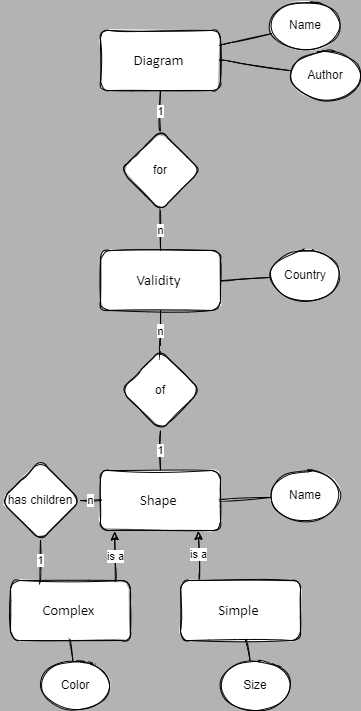

The diagram above was exported from draw.io. Its source (the exported page's mxGraphModel, read from the mxfile embedded in the PNG):
<mxGraphModel dx="212" dy="326" grid="1" gridSize="10" guides="1" tooltips="1" connect="1" arrows="1" fold="1" page="1" pageScale="1" pageWidth="827" pageHeight="1169" background="#B3B3B3" math="0" shadow="1">
  <root>
    <mxCell id="0" />
    <mxCell id="1" parent="0" />
    <mxCell id="G0N91AVeveQITy-oS1RW-1" value="&lt;span style=&quot;font-size: 11.0pt ; font-family: &amp;#34;calibri&amp;#34; , sans-serif&quot;&gt;Validity&amp;nbsp;&lt;/span&gt;" style="rounded=1;whiteSpace=wrap;html=1;sketch=1;" parent="1" vertex="1">
      <mxGeometry x="260" y="290" width="120" height="60" as="geometry" />
    </mxCell>
    <mxCell id="G0N91AVeveQITy-oS1RW-19" value="&lt;span style=&quot;font-size: 11.0pt ; font-family: &amp;#34;calibri&amp;#34; , sans-serif&quot;&gt;Diagram&amp;nbsp;&lt;/span&gt;" style="rounded=1;whiteSpace=wrap;html=1;sketch=1;" parent="1" vertex="1">
      <mxGeometry x="260" y="70" width="120" height="60" as="geometry" />
    </mxCell>
    <mxCell id="G0N91AVeveQITy-oS1RW-21" value="Name" style="ellipse;whiteSpace=wrap;html=1;fontStyle=0;rounded=1;sketch=1;" parent="1" vertex="1">
      <mxGeometry x="430" y="40" width="70" height="50" as="geometry" />
    </mxCell>
    <mxCell id="G0N91AVeveQITy-oS1RW-23" style="rounded=1;orthogonalLoop=1;jettySize=auto;html=1;startArrow=none;startFill=0;endArrow=none;endFill=0;sketch=1;curved=1;" parent="1" source="G0N91AVeveQITy-oS1RW-19" target="G0N91AVeveQITy-oS1RW-21" edge="1">
      <mxGeometry relative="1" as="geometry">
        <mxPoint x="268.52" y="333.48" as="sourcePoint" />
        <mxPoint x="259.7323960179133" y="299.4702727393151" as="targetPoint" />
      </mxGeometry>
    </mxCell>
    <mxCell id="G0N91AVeveQITy-oS1RW-25" value="for" style="rhombus;whiteSpace=wrap;html=1;rounded=1;sketch=1;" parent="1" vertex="1">
      <mxGeometry x="280" y="170" width="80" height="80" as="geometry" />
    </mxCell>
    <mxCell id="G0N91AVeveQITy-oS1RW-26" style="rounded=1;orthogonalLoop=1;jettySize=auto;html=1;exitX=0.5;exitY=1;exitDx=0;exitDy=0;startArrow=none;startFill=0;endArrow=none;endFill=0;entryX=0.5;entryY=0;entryDx=0;entryDy=0;sketch=1;curved=1;" parent="1" source="G0N91AVeveQITy-oS1RW-25" target="G0N91AVeveQITy-oS1RW-1" edge="1">
      <mxGeometry relative="1" as="geometry">
        <mxPoint x="730" y="370" as="sourcePoint" />
        <mxPoint x="650" y="370" as="targetPoint" />
      </mxGeometry>
    </mxCell>
    <mxCell id="G0N91AVeveQITy-oS1RW-29" value="n" style="edgeLabel;html=1;align=center;verticalAlign=middle;resizable=0;points=[];rounded=1;sketch=1;" parent="G0N91AVeveQITy-oS1RW-26" connectable="0" vertex="1">
      <mxGeometry x="0.5517" y="1" relative="1" as="geometry">
        <mxPoint x="-1" y="-11" as="offset" />
      </mxGeometry>
    </mxCell>
    <mxCell id="G0N91AVeveQITy-oS1RW-27" style="rounded=1;orthogonalLoop=1;jettySize=auto;html=1;exitX=0.5;exitY=0;exitDx=0;exitDy=0;startArrow=none;startFill=0;endArrow=none;endFill=0;entryX=0.5;entryY=1;entryDx=0;entryDy=0;sketch=1;curved=1;" parent="1" source="G0N91AVeveQITy-oS1RW-25" target="G0N91AVeveQITy-oS1RW-19" edge="1">
      <mxGeometry relative="1" as="geometry">
        <mxPoint x="480" y="370" as="sourcePoint" />
        <mxPoint x="530" y="370" as="targetPoint" />
      </mxGeometry>
    </mxCell>
    <mxCell id="G0N91AVeveQITy-oS1RW-28" value="1" style="edgeLabel;html=1;align=center;verticalAlign=middle;resizable=0;points=[];rounded=1;sketch=1;" parent="G0N91AVeveQITy-oS1RW-27" connectable="0" vertex="1">
      <mxGeometry x="0.6759" y="-1" relative="1" as="geometry">
        <mxPoint x="-1" y="14" as="offset" />
      </mxGeometry>
    </mxCell>
    <mxCell id="v69tuiXmnpCeVHYQ9rQC-3" value="Author" style="ellipse;whiteSpace=wrap;html=1;fontStyle=0;rounded=1;sketch=1;" parent="1" vertex="1">
      <mxGeometry x="450" y="90" width="70" height="50" as="geometry" />
    </mxCell>
    <mxCell id="v69tuiXmnpCeVHYQ9rQC-4" style="rounded=1;orthogonalLoop=1;jettySize=auto;html=1;startArrow=none;startFill=0;endArrow=none;endFill=0;exitX=1;exitY=0.5;exitDx=0;exitDy=0;sketch=1;curved=1;" parent="1" source="G0N91AVeveQITy-oS1RW-19" target="v69tuiXmnpCeVHYQ9rQC-3" edge="1">
      <mxGeometry relative="1" as="geometry">
        <mxPoint x="400" y="135.51724137931035" as="sourcePoint" />
        <mxPoint x="279.7323960179133" y="349.4702727393151" as="targetPoint" />
      </mxGeometry>
    </mxCell>
    <mxCell id="v69tuiXmnpCeVHYQ9rQC-7" value="Country" style="ellipse;whiteSpace=wrap;html=1;fontStyle=0;rounded=1;sketch=1;" parent="1" vertex="1">
      <mxGeometry x="430" y="290" width="70" height="50" as="geometry" />
    </mxCell>
    <mxCell id="v69tuiXmnpCeVHYQ9rQC-8" style="rounded=1;orthogonalLoop=1;jettySize=auto;html=1;startArrow=none;startFill=0;endArrow=none;endFill=0;exitX=1;exitY=0.5;exitDx=0;exitDy=0;sketch=1;curved=1;" parent="1" source="G0N91AVeveQITy-oS1RW-1" target="v69tuiXmnpCeVHYQ9rQC-7" edge="1">
      <mxGeometry relative="1" as="geometry">
        <mxPoint x="390" y="330" as="sourcePoint" />
        <mxPoint x="259.7323960179133" y="549.4702727393151" as="targetPoint" />
      </mxGeometry>
    </mxCell>
    <mxCell id="v69tuiXmnpCeVHYQ9rQC-9" value="&lt;span style=&quot;font-size: 11.0pt ; font-family: &amp;#34;calibri&amp;#34; , sans-serif&quot;&gt;Shape&amp;nbsp;&lt;/span&gt;" style="rounded=1;whiteSpace=wrap;html=1;sketch=1;" parent="1" vertex="1">
      <mxGeometry x="260" y="510" width="120" height="60" as="geometry" />
    </mxCell>
    <mxCell id="v69tuiXmnpCeVHYQ9rQC-10" value="of" style="rhombus;whiteSpace=wrap;html=1;rounded=1;sketch=1;" parent="1" vertex="1">
      <mxGeometry x="280" y="390" width="80" height="80" as="geometry" />
    </mxCell>
    <mxCell id="v69tuiXmnpCeVHYQ9rQC-11" value="1" style="rounded=1;orthogonalLoop=1;jettySize=auto;html=1;exitX=0.5;exitY=1;exitDx=0;exitDy=0;startArrow=none;startFill=0;endArrow=none;endFill=0;entryX=0.5;entryY=0;entryDx=0;entryDy=0;sketch=1;curved=1;" parent="1" source="v69tuiXmnpCeVHYQ9rQC-10" target="v69tuiXmnpCeVHYQ9rQC-9" edge="1">
      <mxGeometry relative="1" as="geometry">
        <mxPoint x="730" y="590" as="sourcePoint" />
        <mxPoint x="650" y="590" as="targetPoint" />
        <Array as="points">
          <mxPoint x="320" y="490" />
        </Array>
      </mxGeometry>
    </mxCell>
    <mxCell id="v69tuiXmnpCeVHYQ9rQC-12" value="1" style="edgeLabel;html=1;align=center;verticalAlign=middle;resizable=0;points=[];rounded=1;sketch=1;" parent="v69tuiXmnpCeVHYQ9rQC-11" connectable="0" vertex="1">
      <mxGeometry x="0.5517" y="1" relative="1" as="geometry">
        <mxPoint x="-1" y="-11" as="offset" />
      </mxGeometry>
    </mxCell>
    <mxCell id="v69tuiXmnpCeVHYQ9rQC-13" value="Name" style="ellipse;whiteSpace=wrap;html=1;fontStyle=0;rounded=1;sketch=1;" parent="1" vertex="1">
      <mxGeometry x="430" y="510" width="70" height="50" as="geometry" />
    </mxCell>
    <mxCell id="v69tuiXmnpCeVHYQ9rQC-14" style="rounded=1;orthogonalLoop=1;jettySize=auto;html=1;startArrow=none;startFill=0;endArrow=none;endFill=0;exitX=1;exitY=0.5;exitDx=0;exitDy=0;sketch=1;curved=1;" parent="1" source="v69tuiXmnpCeVHYQ9rQC-9" target="v69tuiXmnpCeVHYQ9rQC-13" edge="1">
      <mxGeometry relative="1" as="geometry">
        <mxPoint x="390" y="550" as="sourcePoint" />
        <mxPoint x="259.7323960179133" y="769.4702727393151" as="targetPoint" />
      </mxGeometry>
    </mxCell>
    <mxCell id="v69tuiXmnpCeVHYQ9rQC-15" value="n" style="rounded=1;orthogonalLoop=1;jettySize=auto;html=1;exitX=0.5;exitY=0;exitDx=0;exitDy=0;startArrow=none;startFill=0;endArrow=none;endFill=0;entryX=0.5;entryY=1;entryDx=0;entryDy=0;sketch=1;curved=1;" parent="1" source="v69tuiXmnpCeVHYQ9rQC-10" target="G0N91AVeveQITy-oS1RW-1" edge="1">
      <mxGeometry relative="1" as="geometry">
        <mxPoint x="330" y="180" as="sourcePoint" />
        <mxPoint x="330" y="140" as="targetPoint" />
      </mxGeometry>
    </mxCell>
    <mxCell id="v69tuiXmnpCeVHYQ9rQC-16" value="n" style="edgeLabel;html=1;align=center;verticalAlign=middle;resizable=0;points=[];rounded=1;sketch=1;" parent="v69tuiXmnpCeVHYQ9rQC-15" connectable="0" vertex="1">
      <mxGeometry x="0.6759" y="-1" relative="1" as="geometry">
        <mxPoint x="-1" y="14" as="offset" />
      </mxGeometry>
    </mxCell>
    <mxCell id="v69tuiXmnpCeVHYQ9rQC-17" value="has children" style="rhombus;whiteSpace=wrap;html=1;rounded=1;sketch=1;" parent="1" vertex="1">
      <mxGeometry x="160" y="500" width="80" height="80" as="geometry" />
    </mxCell>
    <mxCell id="v69tuiXmnpCeVHYQ9rQC-19" value="n" style="rounded=1;orthogonalLoop=1;jettySize=auto;html=1;exitX=0;exitY=0.5;exitDx=0;exitDy=0;startArrow=none;startFill=0;endArrow=none;endFill=0;entryX=1;entryY=0.5;entryDx=0;entryDy=0;sketch=1;curved=1;" parent="1" source="v69tuiXmnpCeVHYQ9rQC-9" target="v69tuiXmnpCeVHYQ9rQC-17" edge="1">
      <mxGeometry relative="1" as="geometry">
        <mxPoint x="330" y="480" as="sourcePoint" />
        <mxPoint x="330" y="520" as="targetPoint" />
      </mxGeometry>
    </mxCell>
    <mxCell id="v69tuiXmnpCeVHYQ9rQC-21" value="&lt;span style=&quot;font-size: 11.0pt ; font-family: &amp;#34;calibri&amp;#34; , sans-serif&quot;&gt;Complex&amp;nbsp;&lt;/span&gt;" style="rounded=1;whiteSpace=wrap;html=1;sketch=1;" parent="1" vertex="1">
      <mxGeometry x="170" y="620" width="120" height="60" as="geometry" />
    </mxCell>
    <mxCell id="v69tuiXmnpCeVHYQ9rQC-22" value="&lt;span style=&quot;font-size: 11.0pt ; font-family: &amp;#34;calibri&amp;#34; , sans-serif&quot;&gt;Simple&amp;nbsp;&lt;/span&gt;" style="rounded=1;whiteSpace=wrap;html=1;sketch=1;" parent="1" vertex="1">
      <mxGeometry x="340" y="620" width="120" height="60" as="geometry" />
    </mxCell>
    <mxCell id="v69tuiXmnpCeVHYQ9rQC-23" value="Color" style="ellipse;whiteSpace=wrap;html=1;fontStyle=0;rounded=1;sketch=1;" parent="1" vertex="1">
      <mxGeometry x="200" y="700" width="70" height="50" as="geometry" />
    </mxCell>
    <mxCell id="v69tuiXmnpCeVHYQ9rQC-24" style="rounded=1;orthogonalLoop=1;jettySize=auto;html=1;startArrow=none;startFill=0;endArrow=none;endFill=0;exitX=0.5;exitY=1;exitDx=0;exitDy=0;sketch=1;curved=1;" parent="1" source="v69tuiXmnpCeVHYQ9rQC-21" target="v69tuiXmnpCeVHYQ9rQC-23" edge="1">
      <mxGeometry relative="1" as="geometry">
        <mxPoint x="90" y="740" as="sourcePoint" />
        <mxPoint x="-30.26760398208671" y="969.4702727393151" as="targetPoint" />
      </mxGeometry>
    </mxCell>
    <mxCell id="v69tuiXmnpCeVHYQ9rQC-25" value="Size" style="ellipse;whiteSpace=wrap;html=1;fontStyle=0;rounded=1;sketch=1;" parent="1" vertex="1">
      <mxGeometry x="380" y="700" width="70" height="50" as="geometry" />
    </mxCell>
    <mxCell id="v69tuiXmnpCeVHYQ9rQC-26" style="rounded=1;orthogonalLoop=1;jettySize=auto;html=1;startArrow=none;startFill=0;endArrow=none;endFill=0;exitX=0.5;exitY=1;exitDx=0;exitDy=0;sketch=1;curved=1;" parent="1" target="v69tuiXmnpCeVHYQ9rQC-25" edge="1">
      <mxGeometry relative="1" as="geometry">
        <mxPoint x="405" y="680" as="sourcePoint" />
        <mxPoint x="194.7323960179133" y="969.4702727393151" as="targetPoint" />
      </mxGeometry>
    </mxCell>
    <mxCell id="v69tuiXmnpCeVHYQ9rQC-27" value="1" style="rounded=1;orthogonalLoop=1;jettySize=auto;html=1;exitX=0.25;exitY=0;exitDx=0;exitDy=0;startArrow=none;startFill=0;endArrow=none;endFill=0;entryX=0.5;entryY=1;entryDx=0;entryDy=0;sketch=1;curved=1;" parent="1" source="v69tuiXmnpCeVHYQ9rQC-21" target="v69tuiXmnpCeVHYQ9rQC-17" edge="1">
      <mxGeometry relative="1" as="geometry">
        <mxPoint x="270" y="550" as="sourcePoint" />
        <mxPoint x="230" y="550" as="targetPoint" />
      </mxGeometry>
    </mxCell>
    <mxCell id="v69tuiXmnpCeVHYQ9rQC-29" value="is a" style="endArrow=classic;html=1;rounded=1;entryX=0.118;entryY=1.022;entryDx=0;entryDy=0;entryPerimeter=0;sketch=1;curved=1;" parent="1" target="v69tuiXmnpCeVHYQ9rQC-9" edge="1">
      <mxGeometry width="50" height="50" relative="1" as="geometry">
        <mxPoint x="275" y="620" as="sourcePoint" />
        <mxPoint x="310" y="590" as="targetPoint" />
      </mxGeometry>
    </mxCell>
    <mxCell id="v69tuiXmnpCeVHYQ9rQC-30" value="is a" style="endArrow=classic;html=1;rounded=1;entryX=0.815;entryY=1.015;entryDx=0;entryDy=0;entryPerimeter=0;exitX=0.16;exitY=-0.029;exitDx=0;exitDy=0;exitPerimeter=0;sketch=1;curved=1;" parent="1" source="v69tuiXmnpCeVHYQ9rQC-22" target="v69tuiXmnpCeVHYQ9rQC-9" edge="1">
      <mxGeometry width="50" height="50" relative="1" as="geometry">
        <mxPoint x="285" y="630" as="sourcePoint" />
        <mxPoint x="285" y="582.28" as="targetPoint" />
      </mxGeometry>
    </mxCell>
  </root>
</mxGraphModel>